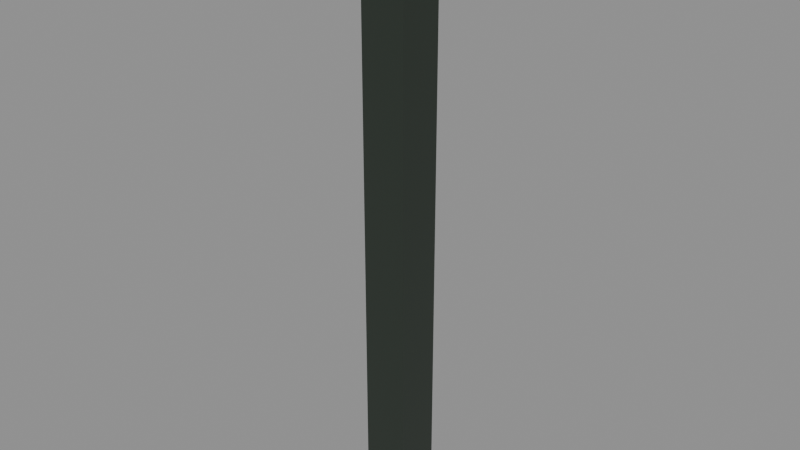 # Source: rpg-mansion-garden-fence-corner-adapter-01.blend  (saved by Blender 4.3.34; exported with 4.5.12 LTS)
import bpy
from mathutils import Matrix  # noqa: F401  (used for matrix-valued properties, if any)

bpy.ops.wm.read_factory_settings(use_empty=True)
scene = bpy.context.scene
scene.name = 'Canonical export'

# ---- materials (node trees are filled in below, after node groups)
mat_garden_charcoal_iron = bpy.data.materials.new('Garden charcoal iron')
mat_garden_charcoal_iron.use_backface_culling = True

# ---- material node trees
mat_garden_charcoal_iron.use_nodes = True; mat_garden_charcoal_iron.node_tree.nodes.clear()
_N = mat_garden_charcoal_iron.node_tree.nodes; _L = mat_garden_charcoal_iron.node_tree.links
n0 = _N.new('ShaderNodeBsdfPrincipled'); n0.name = 'Principled BSDF'; n0.location = (10, 300)
n0.inputs[0].default_value = (0.05448, 0.07036, 0.05613, 1.0)
n0.inputs[1].default_value = 0.65
n0.inputs[2].default_value = 0.48
n1 = _N.new('ShaderNodeOutputMaterial'); n1.name = 'Material Output'; n1.location = (300, 300)
_L.new(n0.outputs[0], n1.inputs[0])
n1.is_active_output = True

# ---- meshes
me_cube_001 = bpy.data.meshes.new('Cube.001')
me_cube_001.from_pydata([(-0.0515, -0.052, 0.0), (-0.0515, -0.052, 1.405), (-0.0515, 0.052, 0.0), (-0.0515, 0.052, 1.405), (0.0515, -0.052, 0.0), (0.0515, -0.052, 1.405), (0.0515, 0.052, 0.0), (0.0515, 0.052, 1.405)], [], [(0, 1, 3, 2), (2, 3, 7, 6), (6, 7, 5, 4), (4, 5, 1, 0), (2, 6, 4, 0), (7, 3, 1, 5)])
_uv = me_cube_001.uv_layers.new(name='UVMap')
_uv.uv.foreach_set('vector', [0.07543, 0.9995, 0.07543, 0.0004928, 0.1494, 0.0004928, 0.1494, 0.9995, 0.1504, 0.9995, 0.1504, 0.0004926, 0.2236, 0.0004926, 0.2236, 0.9995, 0.07444, 0.0004928, 0.07444, 0.9995, 0.0004927, 0.9995, 0.0004927, 0.0004931, 0.2978, 0.0004928, 0.2978, 0.9995, 0.2246, 0.9995, 0.2246, 0.0004928, 0.2988, 0.07543, 0.372, 0.07543, 0.372, 0.1494, 0.2988, 0.1494, 0.372, 0.07444, 0.2988, 0.07444, 0.2988, 0.0004929, 0.372, 0.0004929])
me_cube_001.materials.append(mat_garden_charcoal_iron)
me_cube_001.update()

# ---- objects
ob_rpg_mansion_garden_fence_corner_adapter_01 = bpy.data.objects.new('rpg-mansion-garden-fence-corner-adapter-01', me_cube_001)

# ---- transforms, parenting, visibility, modifiers, constraints
ob_rpg_mansion_garden_fence_corner_adapter_01.location = (0.0, 0.0, 0.0)

# ---- collection membership
scene.collection.objects.link(ob_rpg_mansion_garden_fence_corner_adapter_01)

# ---- scene / render settings (as saved in the file)
scene.frame_start = 1; scene.frame_end = 250; scene.frame_set(1)
scene.render.engine = 'BLENDER_EEVEE_NEXT'
bpy.context.view_layer.update()

# ---- added for rendering (the .blend has no active camera and no usable light): camera, sun + grey world if the file has none
cam_auto = bpy.data.cameras.new('AutoCamera')
cam_auto.lens = 50.0
cam_auto.sensor_width = 36.0
cam_auto.clip_end = 1000.0
ob_auto_camera = bpy.data.objects.new('AutoCamera', cam_auto)
scene.collection.objects.link(ob_auto_camera)
ob_auto_camera.location = (1.30698, -1.56837, 1.74808)
ob_auto_camera.rotation_euler = (1.09748, -7.21219e-08, 0.694738)
scene.camera = ob_auto_camera
light_auto_sun = bpy.data.lights.new('AutoSun', 'SUN')
light_auto_sun.energy = 3.0
light_auto_sun.angle = 0.0523599
ob_auto_sun = bpy.data.objects.new('AutoSun', light_auto_sun)
scene.collection.objects.link(ob_auto_sun)
ob_auto_sun.rotation_euler = (0.872665, 0.174533, 0.523599)
if scene.world is None:
    world_auto = bpy.data.worlds.new('AutoWorld')
    world_auto.color = (0.3, 0.3, 0.3)
    scene.world = world_auto
bpy.context.view_layer.update()
